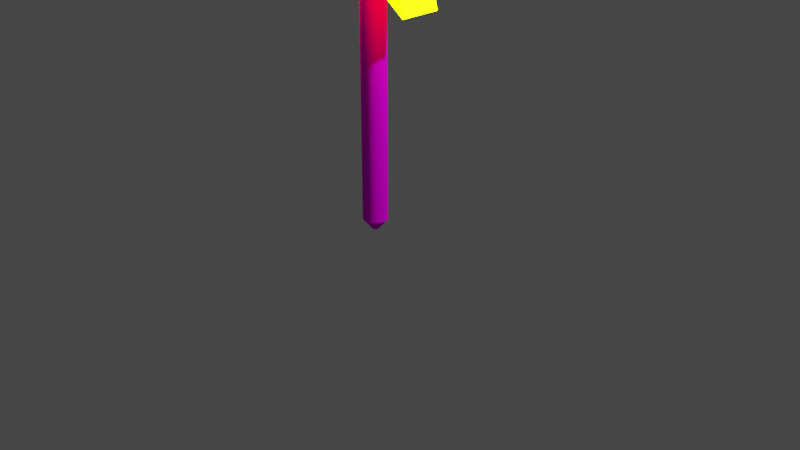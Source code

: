 # Source: Varita.blend  (saved by Blender 3.6.11; exported with 4.5.12 LTS)
import bpy
from mathutils import Matrix  # noqa: F401  (used for matrix-valued properties, if any)

bpy.ops.wm.read_factory_settings(use_empty=True)
scene = bpy.context.scene
scene.name = 'Scene'

# ---- collections
col_collection = bpy.data.collections.new('Collection'); scene.collection.children.link(col_collection)

# ---- images (referenced by path relative to the original .blend; pixels are not part of the script)
import os
ASSET_DIR = os.environ.get("B2B_ASSET_DIR", "")  # directory of the original .blend (textures are referenced by path, not embedded)
HERE = os.path.dirname(os.path.abspath(__file__))  # packed textures are extracted next to this script under _unpacked/

def load_image(name, relpath, width, height, colorspace="sRGB"):
    """Load a texture the original file referenced (path relative to the .blend, or extracted next to this script)."""
    p = next((c for c in (os.path.join(HERE, relpath), os.path.join(ASSET_DIR, relpath)) if relpath and os.path.exists(c)), "")
    if p:
        img = bpy.data.images.load(p, check_existing=True)
        img.name = name
    else:  # same state as the original file: an image datablock whose file is absent (Cycles renders it pink)
        img = bpy.data.images.new(name, width, height)
        img.source = "FILE"
        img.filepath = "//" + (relpath or name)
    img.colorspace_settings.name = colorspace
    return img
img_varita_png = load_image('Varita.png', 'Varita.png', 1024, 1024, 'sRGB')

# ---- materials (node trees are filled in below, after node groups)
mat_lambert3sg = bpy.data.materials.new('lambert3SG')
mat_lambert3sg.use_transparent_shadow = False
mat_lambert3sg.roughness = 1.0
mat_lambert2sg = bpy.data.materials.new('lambert2SG')
mat_lambert2sg.use_transparent_shadow = False
mat_lambert2sg.roughness = 1.0

# ---- material node trees
mat_lambert3sg.use_nodes = True; mat_lambert3sg.node_tree.nodes.clear()
_N = mat_lambert3sg.node_tree.nodes; _L = mat_lambert3sg.node_tree.links
n0 = _N.new('ShaderNodeBsdfPrincipled'); n0.name = 'BSDF Principista'; n0.location = (0, 300)
n0.distribution = 'GGX'
n0.subsurface_method = 'RANDOM_WALK_SKIN'
n0.inputs[0].default_value = (0.8, 0.7573, 0.0, 1.0)
n0.inputs[1].default_value = 0.7568
n0.inputs[2].default_value = 1.0
n0.inputs[3].default_value = 1.45
n0.inputs[13].default_value = 1.0
n0.inputs[24].default_value = 0.2
n0.inputs[27].default_value = (0.6038, 1.0, 0.0, 1.0)
n0.inputs[28].default_value = 13.6
n1 = _N.new('ShaderNodeOutputMaterial'); n1.name = 'Material'; n1.location = (280, 300)
_L.new(n0.outputs[0], n1.inputs[0])
n1.is_active_output = True
mat_lambert2sg.use_nodes = True; mat_lambert2sg.node_tree.nodes.clear()
_N = mat_lambert2sg.node_tree.nodes; _L = mat_lambert2sg.node_tree.links
n0 = _N.new('ShaderNodeBsdfPrincipled'); n0.name = 'BSDF Principista'; n0.location = (0, 300)
n0.distribution = 'GGX'
n0.subsurface_method = 'RANDOM_WALK_SKIN'
n0.inputs[2].default_value = 1.0
n0.inputs[3].default_value = 1.45
n0.inputs[13].default_value = 0.0
n0.inputs[27].default_value = (0.0, 0.0, 0.0, 1.0)
n0.inputs[28].default_value = 1.0
n1 = _N.new('ShaderNodeOutputMaterial'); n1.name = 'Material'; n1.location = (280, 300)
n2 = _N.new('ShaderNodeTexImage'); n2.name = 'Imagen'; n2.location = (-304, 153)
n2.image = img_varita_png
n2.interpolation = 'Cubic'
n2.extension = 'MIRROR'
_L.new(n0.outputs[0], n1.inputs[0])
_L.new(n2.outputs[0], n0.inputs[0])
n1.is_active_output = True

# ---- world
world_world = bpy.data.worlds.new('World'); scene.world = world_world
world_world.use_nodes = True; world_world.node_tree.nodes.clear()
_N = world_world.node_tree.nodes; _L = world_world.node_tree.links
n0 = _N.new('ShaderNodeOutputWorld'); n0.name = 'World Output'; n0.location = (300, 300)
n1 = _N.new('ShaderNodeBackground'); n1.name = 'Background'; n1.location = (10, 300)
n1.inputs[0].default_value = (0.05088, 0.05088, 0.05088, 1.0)
_L.new(n1.outputs[0], n0.inputs[0])
n0.is_active_output = True
world_world.color = (0.05088, 0.05088, 0.05088)
world_world.use_sun_shadow = False
world_world.sun_shadow_jitter_overblur = 0.0

# ---- cameras
cam_camera = bpy.data.cameras.new('Camera')
cam_camera.clip_end = 100.0
cam_camera.ortho_scale = 7.314

# ---- lights
light_light = bpy.data.lights.new('Light', 'POINT')
light_light.transmission_factor = 0.0
light_light.energy = 1000.0
light_light.shadow_soft_size = 0.1
light_light.shadow_maximum_resolution = 0.006
light_light.use_absolute_resolution = True

# ---- meshes
me_starwand = bpy.data.meshes.new('StarWand')
me_starwand.from_pydata([(0.4127, 3.043, 0.1206), (0.9876, 3.448, 0.1043), (0.244, 3.573, 0.1206), (0.005925, 4.169, 0.1043), (-0.3118, 3.576, 0.1206), (-0.984, 3.459, 0.1043), (-0.4866, 3.048, 0.1206), (-0.614, 2.298, 0.1043), (-0.03881, 2.719, 0.1206), (0.6045, 2.291, 0.1043), (0.4127, 3.043, 0.5101), (0.9876, 3.448, 0.5264), (0.244, 3.573, 0.5101), (0.005925, 4.169, 0.5264), (-0.3118, 3.576, 0.5101), (-0.984, 3.459, 0.5264), (-0.4866, 3.048, 0.5101), (-0.614, 2.298, 0.5264), (-0.03881, 2.719, 0.5101), (0.6045, 2.291, 0.5264), (0.0, 3.133, 0.1043), (0.0, 3.133, 0.5264), (0.09511, 0.1035, 0.2606), (0.07718, 0.1035, 0.2252), (0.04925, 0.1035, 0.1972), (0.01405, 0.1035, 0.1792), (-0.02497, 0.1035, 0.173), (-0.06398, 0.1035, 0.1792), (-0.09918, 0.1035, 0.1972), (-0.1271, 0.1035, 0.2252), (-0.1451, 0.1035, 0.2606), (-0.1512, 0.1035, 0.2997), (-0.1451, 0.1035, 0.3389), (-0.1271, 0.1035, 0.3742), (-0.09918, 0.1035, 0.4023), (-0.06398, 0.1035, 0.4203), (-0.02497, 0.1035, 0.4265), (0.01405, 0.1035, 0.4203), (0.04925, 0.1035, 0.4023), (0.07718, 0.1035, 0.3742), (0.09511, 0.1035, 0.3389), (0.1013, 0.1035, 0.2997), (0.09511, 2.806, 0.2606), (0.07718, 2.806, 0.2252), (0.04925, 2.806, 0.1972), (0.01405, 2.806, 0.1792), (-0.02497, 2.806, 0.173), (-0.06398, 2.806, 0.1792), (-0.09918, 2.806, 0.1972), (-0.1271, 2.806, 0.2252), (-0.1451, 2.806, 0.2606), (-0.1512, 2.806, 0.2997), (-0.1451, 2.806, 0.3389), (-0.1271, 2.806, 0.3742), (-0.09918, 2.806, 0.4023), (-0.06398, 2.806, 0.4203), (-0.02497, 2.806, 0.4265), (0.01405, 2.806, 0.4203), (0.04925, 2.806, 0.4023), (0.07718, 2.806, 0.3742), (0.09511, 2.806, 0.3389), (0.1013, 2.806, 0.2997), (-0.02497, 2.806, 0.2997), (0.1361, 2.697, 0.2472), (0.09536, 2.469, 0.2605), (0.1015, 2.469, 0.2997), (0.1444, 2.697, 0.2997), (0.09536, 2.469, 0.339), (0.1361, 2.697, 0.3523), (0.07739, 2.469, 0.3744), (0.112, 2.697, 0.3996), (0.0494, 2.469, 0.4025), (0.07457, 2.697, 0.4372), (0.01413, 2.469, 0.4205), (0.02736, 2.697, 0.4614), (-0.02497, 2.469, 0.4267), (-0.02497, 2.697, 0.4697), (-0.06406, 2.469, 0.4205), (-0.0773, 2.697, 0.4614), (-0.09933, 2.469, 0.4025), (-0.1245, 2.697, 0.4372), (-0.1273, 2.469, 0.3744), (-0.162, 2.697, 0.3996), (-0.1453, 2.469, 0.339), (-0.186, 2.697, 0.3523), (-0.1515, 2.469, 0.2997), (-0.1943, 2.697, 0.2997), (-0.1453, 2.469, 0.2605), (-0.186, 2.697, 0.2472), (-0.1273, 2.469, 0.2251), (-0.162, 2.697, 0.1998), (-0.09933, 2.469, 0.197), (-0.1245, 2.697, 0.1622), (-0.06406, 2.469, 0.179), (-0.0773, 2.697, 0.1381), (-0.02497, 2.469, 0.1728), (-0.02497, 2.697, 0.1298), (0.01413, 2.469, 0.179), (0.02736, 2.697, 0.1381), (0.0494, 2.469, 0.197), (0.07457, 2.697, 0.1622), (0.07739, 2.469, 0.2251), (0.112, 2.697, 0.1998), (0.009403, -0.007518, 0.2885), (0.004252, -0.007518, 0.2784), (-0.02497, -0.007518, 0.2997), (-0.003755, -0.007518, 0.2704), (-0.01382, -0.007518, 0.2653), (-0.02497, -0.007518, 0.2635), (-0.03611, -0.007518, 0.2653), (-0.04618, -0.007518, 0.2704), (-0.05419, -0.007518, 0.2784), (-0.05934, -0.007518, 0.2885), (-0.06112, -0.007518, 0.2997), (-0.05934, -0.007518, 0.3109), (-0.05419, -0.007518, 0.321), (-0.04618, -0.007518, 0.329), (-0.03611, -0.007518, 0.3342), (-0.02497, -0.007518, 0.3359), (-0.01382, -0.007518, 0.3342), (-0.003755, -0.007518, 0.329), (0.004252, -0.007518, 0.321), (0.009403, -0.007518, 0.3109), (0.01118, -0.007518, 0.2997)], [], [(0, 1, 11, 10), (1, 2, 12, 11), (2, 3, 13, 12), (3, 4, 14, 13), (4, 5, 15, 14), (5, 6, 16, 15), (6, 7, 17, 16), (7, 8, 18, 17), (8, 9, 19, 18), (9, 0, 10, 19), (1, 0, 20), (2, 1, 20), (3, 2, 20), (4, 3, 20), (5, 4, 20), (6, 5, 20), (7, 6, 20), (8, 7, 20), (9, 8, 20), (0, 9, 20), (10, 11, 21), (11, 12, 21), (12, 13, 21), (13, 14, 21), (14, 15, 21), (15, 16, 21), (16, 17, 21), (17, 18, 21), (18, 19, 21), (19, 10, 21), (104, 103, 105), (106, 104, 105), (107, 106, 105), (108, 107, 105), (109, 108, 105), (110, 109, 105), (111, 110, 105), (112, 111, 105), (113, 112, 105), (114, 113, 105), (115, 114, 105), (116, 115, 105), (117, 116, 105), (118, 117, 105), (119, 118, 105), (120, 119, 105), (121, 120, 105), (122, 121, 105), (123, 122, 105), (103, 123, 105), (42, 43, 62), (43, 44, 62), (44, 45, 62), (45, 46, 62), (46, 47, 62), (47, 48, 62), (48, 49, 62), (49, 50, 62), (50, 51, 62), (51, 52, 62), (52, 53, 62), (53, 54, 62), (54, 55, 62), (55, 56, 62), (56, 57, 62), (57, 58, 62), (58, 59, 62), (59, 60, 62), (60, 61, 62), (61, 42, 62), (63, 64, 101, 102), (64, 63, 66, 65), (65, 66, 68, 67), (67, 68, 70, 69), (69, 70, 72, 71), (71, 72, 74, 73), (73, 74, 76, 75), (75, 76, 78, 77), (77, 78, 80, 79), (79, 80, 82, 81), (81, 82, 84, 83), (83, 84, 86, 85), (85, 86, 88, 87), (87, 88, 90, 89), (89, 90, 92, 91), (91, 92, 94, 93), (93, 94, 96, 95), (95, 96, 98, 97), (97, 98, 100, 99), (99, 100, 102, 101), (22, 23, 101, 64), (23, 24, 99, 101), (24, 25, 97, 99), (25, 26, 95, 97), (26, 27, 93, 95), (27, 28, 91, 93), (28, 29, 89, 91), (29, 30, 87, 89), (30, 31, 85, 87), (31, 32, 83, 85), (32, 33, 81, 83), (33, 34, 79, 81), (34, 35, 77, 79), (35, 36, 75, 77), (36, 37, 73, 75), (37, 38, 71, 73), (38, 39, 69, 71), (39, 40, 67, 69), (40, 41, 65, 67), (41, 22, 64, 65), (66, 63, 42, 61), (68, 66, 61, 60), (70, 68, 60, 59), (72, 70, 59, 58), (74, 72, 58, 57), (76, 74, 57, 56), (78, 76, 56, 55), (80, 78, 55, 54), (82, 80, 54, 53), (84, 82, 53, 52), (86, 84, 52, 51), (88, 86, 51, 50), (90, 88, 50, 49), (92, 90, 49, 48), (94, 92, 48, 47), (96, 94, 47, 46), (98, 96, 46, 45), (100, 98, 45, 44), (102, 100, 44, 43), (63, 102, 43, 42), (23, 22, 103, 104), (24, 23, 104, 106), (25, 24, 106, 107), (26, 25, 107, 108), (27, 26, 108, 109), (28, 27, 109, 110), (29, 28, 110, 111), (30, 29, 111, 112), (31, 30, 112, 113), (32, 31, 113, 114), (33, 32, 114, 115), (34, 33, 115, 116), (35, 34, 116, 117), (36, 35, 117, 118), (37, 36, 118, 119), (38, 37, 119, 120), (39, 38, 120, 121), (40, 39, 121, 122), (41, 40, 122, 123), (22, 41, 123, 103)])
me_starwand.polygons.foreach_set('use_smooth', [0, 0, 0, 0, 0, 0, 0, 0, 0, 0, 1, 1, 1, 1, 1, 1, 1, 1, 1, 1, 1, 1, 1, 1, 1, 1, 1, 1, 1, 1, 1, 1, 1, 1, 1, 1, 1, 1, 1, 1, 1, 1, 1, 1, 1, 1, 1, 1, 1, 1, 1, 1, 1, 1, 1, 1, 1, 1, 1, 1, 1, 1, 1, 1, 1, 1, 1, 1, 1, 1, 1, 1, 1, 1, 1, 1, 1, 1, 1, 1, 1, 1, 1, 1, 1, 1, 1, 1, 1, 1, 1, 1, 1, 1, 1, 1, 1, 1, 1, 1, 1, 1, 1, 1, 1, 1, 1, 1, 1, 1, 1, 1, 1, 1, 1, 1, 1, 1, 1, 1, 1, 1, 1, 1, 1, 1, 1, 1, 1, 1, 1, 1, 1, 1, 1, 1, 1, 1, 1, 1, 1, 1, 1, 1, 1, 1, 1, 1, 1, 1])
me_starwand.polygons.foreach_set('material_index', [0, 0, 0, 0, 0, 0, 0, 0, 0, 0, 0, 0, 0, 0, 0, 0, 0, 0, 0, 0, 0, 0, 0, 0, 0, 0, 0, 0, 0, 0, 1, 1, 1, 1, 1, 1, 1, 1, 1, 1, 1, 1, 1, 1, 1, 1, 1, 1, 1, 1, 1, 1, 1, 1, 1, 1, 1, 1, 1, 1, 1, 1, 1, 1, 1, 1, 1, 1, 1, 1, 1, 1, 1, 1, 1, 1, 1, 1, 1, 1, 1, 1, 1, 1, 1, 1, 1, 1, 1, 1, 1, 1, 1, 1, 1, 1, 1, 1, 1, 1, 1, 1, 1, 1, 1, 1, 1, 1, 1, 1, 1, 1, 1, 1, 1, 1, 1, 1, 1, 1, 1, 1, 1, 1, 1, 1, 1, 1, 1, 1, 1, 1, 1, 1, 1, 1, 1, 1, 1, 1, 1, 1, 1, 1, 1, 1, 1, 1, 1, 1])
_k = set([(22, 23), (22, 41), (23, 24), (24, 25), (25, 26), (26, 27), (27, 28), (28, 29), (29, 30), (30, 31), (31, 32), (32, 33), (33, 34), (34, 35), (35, 36), (36, 37), (37, 38), (38, 39), (39, 40), (40, 41), (42, 43), (42, 61), (43, 44), (44, 45), (45, 46), (46, 47), (47, 48), (48, 49), (49, 50), (50, 51), (51, 52), (52, 53), (53, 54), (54, 55), (55, 56), (56, 57), (57, 58), (58, 59), (59, 60), (60, 61)])
me_starwand.attributes.new('sharp_edge', 'BOOLEAN', 'EDGE').data.foreach_set('value', [ (min(e.vertices), max(e.vertices)) in _k for e in me_starwand.edges])
_uv = me_starwand.uv_layers.new(name='UVMap')
_uv.uv.foreach_set('vector', [0.375, 0.3125, 0.4, 0.3125, 0.4, 0.6875, 0.375, 0.6875, 0.4, 0.3125, 0.425, 0.3125, 0.425, 0.6875, 0.4, 0.6875, 0.425, 0.3125, 0.45, 0.3125, 0.45, 0.6875, 0.425, 0.6875, 0.45, 0.3125, 0.475, 0.3125, 0.475, 0.6875, 0.45, 0.6875, 0.475, 0.3125, 0.5, 0.3125, 0.5, 0.6875, 0.475, 0.6875, 0.5, 0.3125, 0.525, 0.3125, 0.525, 0.6875, 0.5, 0.6875, 0.525, 0.3125, 0.55, 0.3125, 0.55, 0.6875, 0.525, 0.6875, 0.55, 0.3125, 0.575, 0.3125, 0.575, 0.6875, 0.55, 0.6875, 0.575, 0.3125, 0.6, 0.3125, 0.6, 0.6875, 0.575, 0.6875, 0.6, 0.3125, 0.625, 0.3125, 0.625, 0.6875, 0.6, 0.6875, 0.5483, 0.007647, 0.6264, 0.06441, 0.5, 0.1562, 0.4517, 0.007647, 0.5483, 0.007647, 0.5, 0.1562, 0.3736, 0.06441, 0.4517, 0.007647, 0.5, 0.1562, 0.3438, 0.1562, 0.3736, 0.06441, 0.5, 0.1562, 0.3736, 0.2481, 0.3438, 0.1562, 0.5, 0.1562, 0.4517, 0.3049, 0.3736, 0.2481, 0.5, 0.1562, 0.5483, 0.3049, 0.4517, 0.3049, 0.5, 0.1562, 0.6264, 0.2481, 0.5483, 0.3049, 0.5, 0.1562, 0.6562, 0.1562, 0.6264, 0.2481, 0.5, 0.1562, 0.6264, 0.06441, 0.6562, 0.1562, 0.5, 0.1562, 0.6264, 0.9356, 0.5483, 0.9924, 0.5, 0.8438, 0.5483, 0.9924, 0.4517, 0.9924, 0.5, 0.8438, 0.4517, 0.9924, 0.3736, 0.9356, 0.5, 0.8438, 0.3736, 0.9356, 0.3438, 0.8438, 0.5, 0.8438, 0.3438, 0.8438, 0.3736, 0.7519, 0.5, 0.8438, 0.3736, 0.7519, 0.4517, 0.6951, 0.5, 0.8438, 0.4517, 0.6951, 0.5483, 0.6951, 0.5, 0.8438, 0.5483, 0.6951, 0.6264, 0.7519, 0.5, 0.8438, 0.6264, 0.7519, 0.6562, 0.8438, 0.5, 0.8438, 0.6562, 0.8438, 0.6264, 0.9356, 0.5, 0.8438, 0.6264, 0.06441, 0.6486, 0.108, 0.5, 0.1562, 0.5918, 0.02984, 0.6264, 0.06441, 0.5, 0.1562, 0.5483, 0.007647, 0.5918, 0.02984, 0.5, 0.1562, 0.5, 0.0, 0.5483, 0.007647, 0.5, 0.1562, 0.4517, 0.007647, 0.5, 0.0, 0.5, 0.1562, 0.4082, 0.02984, 0.4517, 0.007647, 0.5, 0.1562, 0.3736, 0.06441, 0.4082, 0.02984, 0.5, 0.1562, 0.3514, 0.108, 0.3736, 0.06441, 0.5, 0.1562, 0.3438, 0.1562, 0.3514, 0.108, 0.5, 0.1562, 0.3514, 0.2045, 0.3438, 0.1562, 0.5, 0.1562, 0.3736, 0.2481, 0.3514, 0.2045, 0.5, 0.1562, 0.4082, 0.2827, 0.3736, 0.2481, 0.5, 0.1562, 0.4517, 0.3049, 0.4082, 0.2827, 0.5, 0.1562, 0.5, 0.3125, 0.4517, 0.3049, 0.5, 0.1562, 0.5483, 0.3049, 0.5, 0.3125, 0.5, 0.1562, 0.5918, 0.2827, 0.5483, 0.3049, 0.5, 0.1562, 0.6264, 0.2481, 0.5918, 0.2827, 0.5, 0.1562, 0.6486, 0.2045, 0.6264, 0.2481, 0.5, 0.1562, 0.6562, 0.1562, 0.6486, 0.2045, 0.5, 0.1562, 0.6486, 0.108, 0.6562, 0.1562, 0.5, 0.1562, 0.6486, 0.892, 0.6264, 0.9356, 0.5, 0.8438, 0.6264, 0.9356, 0.5918, 0.9702, 0.5, 0.8438, 0.5918, 0.9702, 0.5483, 0.9924, 0.5, 0.8438, 0.5483, 0.9924, 0.5, 1.0, 0.5, 0.8438, 0.5, 1.0, 0.4517, 0.9924, 0.5, 0.8438, 0.4517, 0.9924, 0.4082, 0.9702, 0.5, 0.8438, 0.4082, 0.9702, 0.3736, 0.9356, 0.5, 0.8438, 0.3736, 0.9356, 0.3514, 0.892, 0.5, 0.8438, 0.3514, 0.892, 0.3438, 0.8438, 0.5, 0.8438, 0.3438, 0.8438, 0.3514, 0.7955, 0.5, 0.8438, 0.3514, 0.7955, 0.3736, 0.7519, 0.5, 0.8438, 0.3736, 0.7519, 0.4082, 0.7173, 0.5, 0.8438, 0.4082, 0.7173, 0.4517, 0.6951, 0.5, 0.8438, 0.4517, 0.6951, 0.5, 0.6875, 0.5, 0.8438, 0.5, 0.6875, 0.5483, 0.6951, 0.5, 0.8438, 0.5483, 0.6951, 0.5918, 0.7173, 0.5, 0.8438, 0.5918, 0.7173, 0.6264, 0.7519, 0.5, 0.8438, 0.6264, 0.7519, 0.6486, 0.7955, 0.5, 0.8438, 0.6486, 0.7955, 0.6562, 0.8438, 0.5, 0.8438, 0.6562, 0.8438, 0.6486, 0.892, 0.5, 0.8438, 0.375, 0.6687, 0.375, 0.6299, 0.3875, 0.6299, 0.3875, 0.6687, 0.625, 0.6299, 0.625, 0.6687, 0.6125, 0.6687, 0.6125, 0.6299, 0.6125, 0.6299, 0.6125, 0.6687, 0.6, 0.6687, 0.6, 0.6299, 0.6, 0.6299, 0.6, 0.6687, 0.5875, 0.6687, 0.5875, 0.6299, 0.5875, 0.6299, 0.5875, 0.6687, 0.575, 0.6687, 0.575, 0.6299, 0.575, 0.6299, 0.575, 0.6687, 0.5625, 0.6687, 0.5625, 0.6299, 0.5625, 0.6299, 0.5625, 0.6687, 0.55, 0.6687, 0.55, 0.6299, 0.55, 0.6299, 0.55, 0.6687, 0.5375, 0.6687, 0.5375, 0.6299, 0.5375, 0.6299, 0.5375, 0.6687, 0.525, 0.6687, 0.525, 0.6299, 0.525, 0.6299, 0.525, 0.6687, 0.5125, 0.6687, 0.5125, 0.6299, 0.5125, 0.6299, 0.5125, 0.6687, 0.5, 0.6687, 0.5, 0.6299, 0.5, 0.6299, 0.5, 0.6687, 0.4875, 0.6687, 0.4875, 0.6299, 0.4875, 0.6299, 0.4875, 0.6687, 0.475, 0.6687, 0.475, 0.6299, 0.475, 0.6299, 0.475, 0.6687, 0.4625, 0.6687, 0.4625, 0.6299, 0.4625, 0.6299, 0.4625, 0.6687, 0.45, 0.6687, 0.45, 0.6299, 0.45, 0.6299, 0.45, 0.6687, 0.4375, 0.6687, 0.4375, 0.6299, 0.4375, 0.6299, 0.4375, 0.6687, 0.425, 0.6687, 0.425, 0.6299, 0.425, 0.6299, 0.425, 0.6687, 0.4125, 0.6687, 0.4125, 0.6299, 0.4125, 0.6299, 0.4125, 0.6687, 0.4, 0.6687, 0.4, 0.6299, 0.4, 0.6299, 0.4, 0.6687, 0.3875, 0.6687, 0.3875, 0.6299, 0.375, 0.3125, 0.3875, 0.3125, 0.3875, 0.6299, 0.375, 0.6299, 0.3875, 0.3125, 0.4, 0.3125, 0.4, 0.6299, 0.3875, 0.6299, 0.4, 0.3125, 0.4125, 0.3125, 0.4125, 0.6299, 0.4, 0.6299, 0.4125, 0.3125, 0.425, 0.3125, 0.425, 0.6299, 0.4125, 0.6299, 0.425, 0.3125, 0.4375, 0.3125, 0.4375, 0.6299, 0.425, 0.6299, 0.4375, 0.3125, 0.45, 0.3125, 0.45, 0.6299, 0.4375, 0.6299, 0.45, 0.3125, 0.4625, 0.3125, 0.4625, 0.6299, 0.45, 0.6299, 0.4625, 0.3125, 0.475, 0.3125, 0.475, 0.6299, 0.4625, 0.6299, 0.475, 0.3125, 0.4875, 0.3125, 0.4875, 0.6299, 0.475, 0.6299, 0.4875, 0.3125, 0.5, 0.3125, 0.5, 0.6299, 0.4875, 0.6299, 0.5, 0.3125, 0.5125, 0.3125, 0.5125, 0.6299, 0.5, 0.6299, 0.5125, 0.3125, 0.525, 0.3125, 0.525, 0.6299, 0.5125, 0.6299, 0.525, 0.3125, 0.5375, 0.3125, 0.5375, 0.6299, 0.525, 0.6299, 0.5375, 0.3125, 0.55, 0.3125, 0.55, 0.6299, 0.5375, 0.6299, 0.55, 0.3125, 0.5625, 0.3125, 0.5625, 0.6299, 0.55, 0.6299, 0.5625, 0.3125, 0.575, 0.3125, 0.575, 0.6299, 0.5625, 0.6299, 0.575, 0.3125, 0.5875, 0.3125, 0.5875, 0.6299, 0.575, 0.6299, 0.5875, 0.3125, 0.6, 0.3125, 0.6, 0.6299, 0.5875, 0.6299, 0.6, 0.3125, 0.6125, 0.3125, 0.6125, 0.6299, 0.6, 0.6299, 0.6125, 0.3125, 0.625, 0.3125, 0.625, 0.6299, 0.6125, 0.6299, 0.6125, 0.6687, 0.625, 0.6687, 0.625, 0.6875, 0.6125, 0.6875, 0.6, 0.6687, 0.6125, 0.6687, 0.6125, 0.6875, 0.6, 0.6875, 0.5875, 0.6687, 0.6, 0.6687, 0.6, 0.6875, 0.5875, 0.6875, 0.575, 0.6687, 0.5875, 0.6687, 0.5875, 0.6875, 0.575, 0.6875, 0.5625, 0.6687, 0.575, 0.6687, 0.575, 0.6875, 0.5625, 0.6875, 0.55, 0.6687, 0.5625, 0.6687, 0.5625, 0.6875, 0.55, 0.6875, 0.5375, 0.6687, 0.55, 0.6687, 0.55, 0.6875, 0.5375, 0.6875, 0.525, 0.6687, 0.5375, 0.6687, 0.5375, 0.6875, 0.525, 0.6875, 0.5125, 0.6687, 0.525, 0.6687, 0.525, 0.6875, 0.5125, 0.6875, 0.5, 0.6687, 0.5125, 0.6687, 0.5125, 0.6875, 0.5, 0.6875, 0.4875, 0.6687, 0.5, 0.6687, 0.5, 0.6875, 0.4875, 0.6875, 0.475, 0.6687, 0.4875, 0.6687, 0.4875, 0.6875, 0.475, 0.6875, 0.4625, 0.6687, 0.475, 0.6687, 0.475, 0.6875, 0.4625, 0.6875, 0.45, 0.6687, 0.4625, 0.6687, 0.4625, 0.6875, 0.45, 0.6875, 0.4375, 0.6687, 0.45, 0.6687, 0.45, 0.6875, 0.4375, 0.6875, 0.425, 0.6687, 0.4375, 0.6687, 0.4375, 0.6875, 0.425, 0.6875, 0.4125, 0.6687, 0.425, 0.6687, 0.425, 0.6875, 0.4125, 0.6875, 0.4, 0.6687, 0.4125, 0.6687, 0.4125, 0.6875, 0.4, 0.6875, 0.3875, 0.6687, 0.4, 0.6687, 0.4, 0.6875, 0.3875, 0.6875, 0.375, 0.6687, 0.3875, 0.6687, 0.3875, 0.6875, 0.375, 0.6875, 0.6264, 0.06441, 0.6486, 0.108, 0.6486, 0.108, 0.6264, 0.06441, 0.5918, 0.02984, 0.6264, 0.06441, 0.6264, 0.06441, 0.5918, 0.02984, 0.5483, 0.007647, 0.5918, 0.02984, 0.5918, 0.02984, 0.5483, 0.007647, 0.5, 0.0, 0.5483, 0.007647, 0.5483, 0.007647, 0.5, 0.0, 0.4517, 0.007647, 0.5, 0.0, 0.5, 0.0, 0.4517, 0.007647, 0.4082, 0.02984, 0.4517, 0.007647, 0.4517, 0.007647, 0.4082, 0.02984, 0.3736, 0.06441, 0.4082, 0.02984, 0.4082, 0.02984, 0.3736, 0.06441, 0.3514, 0.108, 0.3736, 0.06441, 0.3736, 0.06441, 0.3514, 0.108, 0.3438, 0.1562, 0.3514, 0.108, 0.3514, 0.108, 0.3438, 0.1562, 0.3514, 0.2045, 0.3438, 0.1562, 0.3438, 0.1562, 0.3514, 0.2045, 0.3736, 0.2481, 0.3514, 0.2045, 0.3514, 0.2045, 0.3736, 0.2481, 0.4082, 0.2827, 0.3736, 0.2481, 0.3736, 0.2481, 0.4082, 0.2827, 0.4517, 0.3049, 0.4082, 0.2827, 0.4082, 0.2827, 0.4517, 0.3049, 0.5, 0.3125, 0.4517, 0.3049, 0.4517, 0.3049, 0.5, 0.3125, 0.5483, 0.3049, 0.5, 0.3125, 0.5, 0.3125, 0.5483, 0.3049, 0.5918, 0.2827, 0.5483, 0.3049, 0.5483, 0.3049, 0.5918, 0.2827, 0.6264, 0.2481, 0.5918, 0.2827, 0.5918, 0.2827, 0.6264, 0.2481, 0.6486, 0.2045, 0.6264, 0.2481, 0.6264, 0.2481, 0.6486, 0.2045, 0.6562, 0.1562, 0.6486, 0.2045, 0.6486, 0.2045, 0.6562, 0.1562, 0.6486, 0.108, 0.6562, 0.1562, 0.6562, 0.1562, 0.6486, 0.108])
me_starwand.materials.append(mat_lambert3sg)
me_starwand.materials.append(mat_lambert2sg)
me_starwand.update()
me_starwand.normals_split_custom_set([tuple(v) for v in zip(*[iter([0.5755, -0.8178, 0.0, 0.5755, -0.8178, 0.0, 0.5755, -0.8178, 0.0, 0.5755, -0.8178, 0.0, 0.1657, 0.9862, 0.0, 0.1657, 0.9862, 0.0, 0.1657, 0.9862, 0.0, 0.1657, 0.9862, 0.0, 0.9289, 0.3704, 0.0, 0.9289, 0.3704, 0.0, 0.9289, 0.3704, 0.0, 0.9289, 0.3704, 0.0, -0.8817, 0.4718, 0.0, -0.8817, 0.4718, 0.0, -0.8817, 0.4718, 0.0, -0.8817, 0.4718, 0.0, -0.1713, 0.9852, 0.0, -0.1713, 0.9852, 0.0, -0.1713, 0.9852, 0.0, -0.1713, 0.9852, 0.0, -0.6368, -0.7711, 0.0, -0.6368, -0.7711, 0.0, -0.6368, -0.7711, 0.0, -0.6368, -0.7711, 0.0, -0.9859, 0.1675, 0.0, -0.9859, 0.1675, 0.0, -0.9859, 0.1675, 0.0, -0.9859, 0.1675, 0.0, 0.5906, -0.807, 0.0, 0.5906, -0.807, 0.0, 0.5906, -0.807, 0.0, 0.5906, -0.807, 0.0, -0.5539, -0.8326, 0.0, -0.5539, -0.8326, 0.0, -0.5539, -0.8326, 0.0, -0.5539, -0.8326, 0.0, 0.969, 0.2471, 0.0, 0.969, 0.2471, 0.0, 0.969, 0.2471, 0.0, 0.969, 0.2471, 0.0, -0.003687, 0.01157, -0.9999, 0.03613, -0.0156, -0.9992, -0.002822, 0.004587, -1.0, 0.02272, 0.02452, -0.9994, -0.003687, 0.01157, -0.9999, -0.002822, 0.004587, -1.0, -0.006666, 3.862e-05, -1.0, 0.02272, 0.02452, -0.9994, -0.002822, 0.004587, -1.0, -0.01762, 0.02445, -0.9995, -0.006666, 3.862e-05, -1.0, -0.002822, 0.004587, -1.0, 0.00254, 0.007668, -1.0, -0.01762, 0.02445, -0.9995, -0.002822, 0.004587, -1.0, -0.03107, -0.01418, -0.9994, 0.00254, 0.007668, -1.0, -0.002822, 0.004587, -1.0, -0.009393, 0.006906, -0.9999, -0.03107, -0.01418, -0.9994, -0.002822, 0.004587, -1.0, 0.002667, -0.03965, -0.9992, -0.009393, 0.006906, -0.9999, -0.002822, 0.004587, -1.0, 0.0006732, 0.0004832, -1.0, 0.002667, -0.03965, -0.9992, -0.002822, 0.004587, -1.0, 0.03613, -0.0156, -0.9992, 0.0006732, 0.0004832, -1.0, -0.002822, 0.004587, -1.0, 0.03613, -0.0156, 0.9992, -0.003687, 0.01157, 0.9999, -0.002823, 0.004586, 1.0, -0.003687, 0.01157, 0.9999, 0.02272, 0.02452, 0.9994, -0.002823, 0.004586, 1.0, 0.02272, 0.02452, 0.9994, -0.006666, 3.836e-05, 1.0, -0.002823, 0.004586, 1.0, -0.006666, 3.836e-05, 1.0, -0.01762, 0.02445, 0.9995, -0.002823, 0.004586, 1.0, -0.01762, 0.02445, 0.9995, 0.00254, 0.007668, 1.0, -0.002823, 0.004586, 1.0, 0.00254, 0.007668, 1.0, -0.03107, -0.01418, 0.9994, -0.002823, 0.004586, 1.0, -0.03107, -0.01418, 0.9994, -0.009393, 0.006905, 0.9999, -0.002823, 0.004586, 1.0, -0.009393, 0.006905, 0.9999, 0.002667, -0.03965, 0.9992, -0.002823, 0.004586, 1.0, 0.002667, -0.03965, 0.9992, 0.0006731, 0.0004833, 1.0, -0.002823, 0.004586, 1.0, 0.0006731, 0.0004833, 1.0, 0.03613, -0.0156, 0.9992, -0.002823, 0.004586, 1.0, 0.6097, -0.6582, -0.4417, 0.7165, -0.6578, -0.2321, 0.0, -1.0, 5.399e-09, 0.4431, -0.6586, -0.6081, 0.6097, -0.6582, -0.4417, 0.0, -1.0, 5.399e-09, 0.233, -0.6591, -0.7151, 0.4431, -0.6586, -0.6081, 0.0, -1.0, 5.399e-09, -1.54e-05, -0.6592, -0.752, 0.233, -0.6591, -0.7151, 0.0, -1.0, 5.399e-09, -0.233, -0.6591, -0.7151, -1.54e-05, -0.6592, -0.752, 0.0, -1.0, 5.399e-09, -0.4431, -0.6586, -0.6081, -0.233, -0.6591, -0.7151, 0.0, -1.0, 5.399e-09, -0.6097, -0.6582, -0.4417, -0.4431, -0.6586, -0.6081, 0.0, -1.0, 5.399e-09, -0.7165, -0.6578, -0.2321, -0.6097, -0.6582, -0.4417, 0.0, -1.0, 5.399e-09, -0.7533, -0.6577, -1.297e-05, -0.7165, -0.6578, -0.2321, 0.0, -1.0, 5.399e-09, -0.7165, -0.6578, 0.2321, -0.7533, -0.6577, -1.297e-05, 0.0, -1.0, 5.399e-09, -0.6097, -0.6582, 0.4417, -0.7165, -0.6578, 0.2321, 0.0, -1.0, 5.399e-09, -0.4431, -0.6586, 0.6081, -0.6097, -0.6582, 0.4417, 0.0, -1.0, 5.399e-09, -0.233, -0.6591, 0.7151, -0.4431, -0.6586, 0.6081, 0.0, -1.0, 5.399e-09, 2.287e-05, -0.6592, 0.752, -0.233, -0.6591, 0.7151, 0.0, -1.0, 5.399e-09, 0.233, -0.6591, 0.7151, 2.287e-05, -0.6592, 0.752, 0.0, -1.0, 5.399e-09, 0.4431, -0.6587, 0.6081, 0.233, -0.6591, 0.7151, 0.0, -1.0, 5.399e-09, 0.6097, -0.6582, 0.4417, 0.4431, -0.6587, 0.6081, 0.0, -1.0, 5.399e-09, 0.7165, -0.6578, 0.2321, 0.6097, -0.6582, 0.4417, 0.0, -1.0, 5.399e-09, 0.7533, -0.6577, 2.05e-05, 0.7165, -0.6578, 0.2321, 0.0, -1.0, 5.399e-09, 0.7165, -0.6578, -0.2321, 0.7533, -0.6577, 2.05e-05, 0.0, -1.0, 5.399e-09, 0.0, 1.0, 6.019e-06, 0.0, 1.0, 0.0, 0.0, 1.0, 4.517e-07, 0.0, 1.0, 0.0, 0.0, 1.0, 1.51e-06, 0.0, 1.0, 4.517e-07, 0.0, 1.0, 1.51e-06, 0.0, 1.0, 1.505e-06, 0.0, 1.0, 4.517e-07, 0.0, 1.0, 1.505e-06, 0.0, 1.0, 0.0, 0.0, 1.0, 4.517e-07, 0.0, 1.0, 0.0, 0.0, 1.0, 0.0, 0.0, 1.0, 4.517e-07, 0.0, 1.0, 0.0, 0.0, 1.0, 0.0, 0.0, 1.0, 4.517e-07, 0.0, 1.0, 0.0, 0.0, 1.0, 6.013e-06, 0.0, 1.0, 4.517e-07, 0.0, 1.0, 6.013e-06, 0.0, 1.0, 6.036e-06, 0.0, 1.0, 4.517e-07, 0.0, 1.0, 6.036e-06, 0.0, 1.0, 0.0, 0.0, 1.0, 4.517e-07, 0.0, 1.0, 0.0, 0.0, 1.0, -6.036e-06, 0.0, 1.0, 4.517e-07, 0.0, 1.0, -6.036e-06, 0.0, 1.0, -2.992e-06, 0.0, 1.0, 4.517e-07, 0.0, 1.0, -2.992e-06, 0.0, 1.0, 3.007e-06, 0.0, 1.0, 4.517e-07, 0.0, 1.0, 3.007e-06, 0.0, 1.0, 0.0, 0.0, 1.0, 4.517e-07, 0.0, 1.0, 0.0, 0.0, 1.0, 0.0, 0.0, 1.0, 4.517e-07, 0.0, 1.0, 0.0, 0.0, 1.0, 0.0, 0.0, 1.0, 4.517e-07, 0.0, 1.0, 0.0, 0.0, 1.0, 0.0, 0.0, 1.0, 4.517e-07, 0.0, 1.0, 0.0, 0.0, 1.0, 0.0, 0.0, 1.0, 4.517e-07, 0.0, 1.0, 0.0, 0.0, 1.0, -6.019e-06, 0.0, 1.0, 4.517e-07, 0.0, 1.0, -6.019e-06, 0.0, 1.0, -1.389e-10, 0.0, 1.0, 4.517e-07, 0.0, 1.0, -1.389e-10, 0.0, 1.0, 6.019e-06, 0.0, 1.0, 4.517e-07, 0.9514, -0.001722, -0.3081, 0.9512, -0.01948, -0.3079, 0.8098, -0.01946, -0.5863, 0.81, -0.001727, -0.5865, 0.9512, -0.01948, -0.3079, 0.9514, -0.001722, -0.3081, 1.0, -0.001688, 9.916e-07, 0.9998, -0.01945, 3.66e-07, 0.9998, -0.01945, 3.66e-07, 1.0, -0.001688, 9.916e-07, 0.9514, -0.001722, 0.3081, 0.9512, -0.01948, 0.3079, 0.9512, -0.01948, 0.3079, 0.9514, -0.001722, 0.3081, 0.81, -0.001726, 0.5865, 0.8099, -0.01946, 0.5863, 0.8099, -0.01946, 0.5863, 0.81, -0.001726, 0.5865, 0.5891, -0.001717, 0.8081, 0.5891, -0.01952, 0.8078, 0.5891, -0.01952, 0.8078, 0.5891, -0.001717, 0.8081, 0.31, -0.001723, 0.9507, 0.31, -0.0195, 0.9505, 0.31, -0.0195, 0.9505, 0.31, -0.001723, 0.9507, 1.667e-06, -0.001703, 1.0, 9.839e-07, -0.01953, 0.9998, 9.839e-07, -0.01953, 0.9998, 1.667e-06, -0.001703, 1.0, -0.31, -0.001724, 0.9507, -0.31, -0.0195, 0.9505, -0.31, -0.0195, 0.9505, -0.31, -0.001724, 0.9507, -0.5891, -0.001718, 0.8081, -0.5891, -0.01952, 0.8078, -0.5891, -0.01952, 0.8078, -0.5891, -0.001718, 0.8081, -0.81, -0.001727, 0.5865, -0.8099, -0.01946, 0.5863, -0.8099, -0.01946, 0.5863, -0.81, -0.001727, 0.5865, -0.9514, -0.001722, 0.3081, -0.9512, -0.01948, 0.3079, -0.9512, -0.01948, 0.3079, -0.9514, -0.001722, 0.3081, -1.0, -0.001688, 2.442e-06, -0.9998, -0.01945, 3.33e-06, -0.9998, -0.01945, 3.33e-06, -1.0, -0.001688, 2.442e-06, -0.9514, -0.001722, -0.3081, -0.9512, -0.01948, -0.3079, -0.9512, -0.01948, -0.3079, -0.9514, -0.001722, -0.3081, -0.81, -0.001727, -0.5865, -0.8099, -0.01946, -0.5863, -0.8099, -0.01946, -0.5863, -0.81, -0.001727, -0.5865, -0.5891, -0.001719, -0.8081, -0.5891, -0.01952, -0.8078, -0.5891, -0.01952, -0.8078, -0.5891, -0.001719, -0.8081, -0.31, -0.001724, -0.9507, -0.31, -0.0195, -0.9505, -0.31, -0.0195, -0.9505, -0.31, -0.001724, -0.9507, 1.646e-06, -0.001705, -1.0, 2.715e-06, -0.01953, -0.9998, 2.715e-06, -0.01953, -0.9998, 1.646e-06, -0.001705, -1.0, 0.31, -0.001725, -0.9507, 0.31, -0.0195, -0.9505, 0.31, -0.0195, -0.9505, 0.31, -0.001725, -0.9507, 0.5891, -0.001719, -0.8081, 0.5891, -0.01952, -0.8078, 0.5891, -0.01952, -0.8078, 0.5891, -0.001719, -0.8081, 0.81, -0.001727, -0.5865, 0.8098, -0.01946, -0.5863, 0.9514, -0.0001081, -0.308, 0.81, -0.0001082, -0.5864, 0.8098, -0.01946, -0.5863, 0.9512, -0.01948, -0.3079, 0.81, -0.0001082, -0.5864, 0.5891, -0.0001081, -0.808, 0.5891, -0.01952, -0.8078, 0.8098, -0.01946, -0.5863, 0.5891, -0.0001081, -0.808, 0.31, -0.0001081, -0.9507, 0.31, -0.0195, -0.9505, 0.5891, -0.01952, -0.8078, 0.31, -0.0001081, -0.9507, 1.984e-06, -0.0001081, -1.0, 2.715e-06, -0.01953, -0.9998, 0.31, -0.0195, -0.9505, 1.984e-06, -0.0001081, -1.0, -0.31, -0.0001081, -0.9507, -0.31, -0.0195, -0.9505, 2.715e-06, -0.01953, -0.9998, -0.31, -0.0001081, -0.9507, -0.5891, -0.0001081, -0.808, -0.5891, -0.01952, -0.8078, -0.31, -0.0195, -0.9505, -0.5891, -0.0001081, -0.808, -0.81, -0.0001082, -0.5864, -0.8099, -0.01946, -0.5863, -0.5891, -0.01952, -0.8078, -0.81, -0.0001082, -0.5864, -0.9514, -0.0001081, -0.308, -0.9512, -0.01948, -0.3079, -0.8099, -0.01946, -0.5863, -0.9514, -0.0001081, -0.308, -1.0, -0.0001079, 1.935e-06, -0.9998, -0.01945, 3.33e-06, -0.9512, -0.01948, -0.3079, -1.0, -0.0001079, 1.935e-06, -0.9514, -0.0001081, 0.308, -0.9512, -0.01948, 0.3079, -0.9998, -0.01945, 3.33e-06, -0.9514, -0.0001081, 0.308, -0.81, -0.0001082, 0.5864, -0.8099, -0.01946, 0.5863, -0.9512, -0.01948, 0.3079, -0.81, -0.0001082, 0.5864, -0.5891, -0.0001082, 0.808, -0.5891, -0.01952, 0.8078, -0.8099, -0.01946, 0.5863, -0.5891, -0.0001082, 0.808, -0.31, -0.0001083, 0.9507, -0.31, -0.0195, 0.9505, -0.5891, -0.01952, 0.8078, -0.31, -0.0001083, 0.9507, 1.984e-06, -0.0001083, 1.0, 9.839e-07, -0.01953, 0.9998, -0.31, -0.0195, 0.9505, 1.984e-06, -0.0001083, 1.0, 0.31, -0.0001084, 0.9507, 0.31, -0.0195, 0.9505, 9.839e-07, -0.01953, 0.9998, 0.31, -0.0001084, 0.9507, 0.5891, -0.0001084, 0.808, 0.5891, -0.01952, 0.8078, 0.31, -0.0195, 0.9505, 0.5891, -0.0001084, 0.808, 0.81, -0.0001083, 0.5864, 0.8099, -0.01946, 0.5863, 0.5891, -0.01952, 0.8078, 0.81, -0.0001083, 0.5864, 0.9514, -0.0001081, 0.308, 0.9512, -0.01948, 0.3079, 0.8099, -0.01946, 0.5863, 0.9514, -0.0001081, 0.308, 1.0, -0.0001079, 1.93e-06, 0.9998, -0.01945, 3.66e-07, 0.9512, -0.01948, 0.3079, 1.0, -0.0001079, 1.93e-06, 0.9514, -0.0001081, -0.308, 0.9512, -0.01948, -0.3079, 0.9998, -0.01945, 3.66e-07, 1.0, -0.001688, 9.916e-07, 0.9514, -0.001722, -0.3081, 0.8854, 0.3659, -0.2866, 0.9307, 0.3658, 9.946e-07, 0.9514, -0.001722, 0.3081, 1.0, -0.001688, 9.916e-07, 0.9307, 0.3658, 9.946e-07, 0.8854, 0.3659, 0.2866, 0.81, -0.001726, 0.5865, 0.9514, -0.001722, 0.3081, 0.8854, 0.3659, 0.2866, 0.7538, 0.3662, 0.5456, 0.5891, -0.001717, 0.8081, 0.81, -0.001726, 0.5865, 0.7538, 0.3662, 0.5456, 0.5482, 0.3665, 0.7517, 0.31, -0.001723, 0.9507, 0.5891, -0.001717, 0.8081, 0.5482, 0.3665, 0.7517, 0.2885, 0.3668, 0.8844, 1.667e-06, -0.001703, 1.0, 0.31, -0.001723, 0.9507, 0.2885, 0.3668, 0.8844, 1.586e-06, 0.3669, 0.9302, -0.31, -0.001724, 0.9507, 1.667e-06, -0.001703, 1.0, 1.586e-06, 0.3669, 0.9302, -0.2884, 0.3668, 0.8844, -0.5891, -0.001718, 0.8081, -0.31, -0.001724, 0.9507, -0.2884, 0.3668, 0.8844, -0.5482, 0.3665, 0.7517, -0.81, -0.001727, 0.5865, -0.5891, -0.001718, 0.8081, -0.5482, 0.3665, 0.7517, -0.7538, 0.3662, 0.5456, -0.9514, -0.001722, 0.3081, -0.81, -0.001727, 0.5865, -0.7538, 0.3662, 0.5456, -0.8854, 0.3659, 0.2866, -1.0, -0.001688, 2.442e-06, -0.9514, -0.001722, 0.3081, -0.8854, 0.3659, 0.2866, -0.9307, 0.3658, 2.332e-06, -0.9514, -0.001722, -0.3081, -1.0, -0.001688, 2.442e-06, -0.9307, 0.3658, 2.332e-06, -0.8854, 0.3659, -0.2866, -0.81, -0.001727, -0.5865, -0.9514, -0.001722, -0.3081, -0.8854, 0.3659, -0.2866, -0.7538, 0.3662, -0.5456, -0.5891, -0.001719, -0.8081, -0.81, -0.001727, -0.5865, -0.7538, 0.3662, -0.5456, -0.5482, 0.3665, -0.7517, -0.31, -0.001724, -0.9507, -0.5891, -0.001719, -0.8081, -0.5482, 0.3665, -0.7517, -0.2885, 0.3668, -0.8844, 1.646e-06, -0.001705, -1.0, -0.31, -0.001724, -0.9507, -0.2885, 0.3668, -0.8844, 1.591e-06, 0.3669, -0.9302, 0.31, -0.001725, -0.9507, 1.646e-06, -0.001705, -1.0, 1.591e-06, 0.3669, -0.9302, 0.2885, 0.3668, -0.8844, 0.5891, -0.001719, -0.8081, 0.31, -0.001725, -0.9507, 0.2885, 0.3668, -0.8844, 0.5482, 0.3665, -0.7517, 0.81, -0.001727, -0.5865, 0.5891, -0.001719, -0.8081, 0.5482, 0.3665, -0.7517, 0.7538, 0.3662, -0.5456, 0.9514, -0.001722, -0.3081, 0.81, -0.001727, -0.5865, 0.7538, 0.3662, -0.5456, 0.8854, 0.3659, -0.2866, 0.6282, -0.6308, -0.4555, 0.7385, -0.6304, -0.2394, 0.7165, -0.6578, -0.2321, 0.6097, -0.6582, -0.4417, 0.4565, -0.6313, -0.627, 0.6282, -0.6308, -0.4555, 0.6097, -0.6582, -0.4417, 0.4431, -0.6586, -0.6081, 0.24, -0.6317, -0.7371, 0.4565, -0.6313, -0.627, 0.4431, -0.6586, -0.6081, 0.233, -0.6591, -0.7151, 2.285e-06, -0.6319, -0.7751, 0.24, -0.6317, -0.7371, 0.233, -0.6591, -0.7151, -1.54e-05, -0.6592, -0.752, -0.24, -0.6317, -0.7371, 2.285e-06, -0.6319, -0.7751, -1.54e-05, -0.6592, -0.752, -0.233, -0.6591, -0.7151, -0.4565, -0.6313, -0.627, -0.24, -0.6317, -0.7371, -0.233, -0.6591, -0.7151, -0.4431, -0.6586, -0.6081, -0.6282, -0.6308, -0.4555, -0.4565, -0.6313, -0.627, -0.4431, -0.6586, -0.6081, -0.6097, -0.6582, -0.4417, -0.7385, -0.6304, -0.2394, -0.6282, -0.6308, -0.4555, -0.6097, -0.6582, -0.4417, -0.7165, -0.6578, -0.2321, -0.7764, -0.6302, 2.32e-06, -0.7385, -0.6304, -0.2394, -0.7165, -0.6578, -0.2321, -0.7533, -0.6577, -1.297e-05, -0.7385, -0.6304, 0.2394, -0.7764, -0.6302, 2.32e-06, -0.7533, -0.6577, -1.297e-05, -0.7165, -0.6578, 0.2321, -0.6282, -0.6308, 0.4555, -0.7385, -0.6304, 0.2394, -0.7165, -0.6578, 0.2321, -0.6097, -0.6582, 0.4417, -0.4565, -0.6313, 0.627, -0.6282, -0.6308, 0.4555, -0.6097, -0.6582, 0.4417, -0.4431, -0.6586, 0.6081, -0.24, -0.6317, 0.7371, -0.4565, -0.6313, 0.627, -0.4431, -0.6586, 0.6081, -0.233, -0.6591, 0.7151, 2.291e-06, -0.6319, 0.7751, -0.24, -0.6317, 0.7371, -0.233, -0.6591, 0.7151, 2.287e-05, -0.6592, 0.752, 0.24, -0.6317, 0.7371, 2.291e-06, -0.6319, 0.7751, 2.287e-05, -0.6592, 0.752, 0.233, -0.6591, 0.7151, 0.4565, -0.6313, 0.627, 0.24, -0.6317, 0.7371, 0.233, -0.6591, 0.7151, 0.4431, -0.6587, 0.6081, 0.6282, -0.6308, 0.4555, 0.4565, -0.6313, 0.627, 0.4431, -0.6587, 0.6081, 0.6097, -0.6582, 0.4417, 0.7385, -0.6304, 0.2394, 0.6282, -0.6308, 0.4555, 0.6097, -0.6582, 0.4417, 0.7165, -0.6578, 0.2321, 0.7764, -0.6302, 2.279e-06, 0.7385, -0.6304, 0.2394, 0.7165, -0.6578, 0.2321, 0.7533, -0.6577, 2.05e-05, 0.7385, -0.6304, -0.2394, 0.7764, -0.6302, 2.279e-06, 0.7533, -0.6577, 2.05e-05, 0.7165, -0.6578, -0.2321])] * 3)])

# ---- objects
ob_light = bpy.data.objects.new('Light', light_light)
ob_camera = bpy.data.objects.new('Camera', cam_camera)
ob_starwand = bpy.data.objects.new('StarWand', me_starwand)

# ---- transforms, parenting, visibility, modifiers, constraints
ob_light.location = (4.076, 1.005, 5.904)
ob_light.rotation_euler = (0.6503, 0.05522, 1.866)
ob_light.lock_rotations_4d = False
ob_light.empty_display_type = 'ARROWS'
ob_light.color = (0.0, 0.0, 0.0, 0.0)
ob_light.lineart.crease_threshold = 0.0
ob_camera.location = (7.359, -6.926, 4.958)
ob_camera.rotation_euler = (1.109, 0.0, 0.8149)
ob_camera.lock_rotations_4d = False
ob_camera.empty_display_type = 'ARROWS'
ob_camera.color = (0.0, 0.0, 0.0, 0.0)
ob_camera.display_type = 'WIRE'
ob_camera.lineart.crease_threshold = 0.0
ob_starwand.location = (0.0, 0.0, 0.0)
ob_starwand.rotation_euler = (1.571, -0.0, 0.0)

# ---- collection membership
col_collection.objects.link(ob_light)
col_collection.objects.link(ob_camera)
col_collection.objects.link(ob_starwand)

# ---- scene / render settings (as saved in the file)
scene.camera = ob_camera
scene.frame_start = 1; scene.frame_end = 250; scene.frame_set(1)
scene.render.engine = 'BLENDER_EEVEE_NEXT'
scene.cycles.sampling_pattern = 'TABULATED_SOBOL'
scene.view_settings.view_transform = 'Filmic'
bpy.context.view_layer.update()
